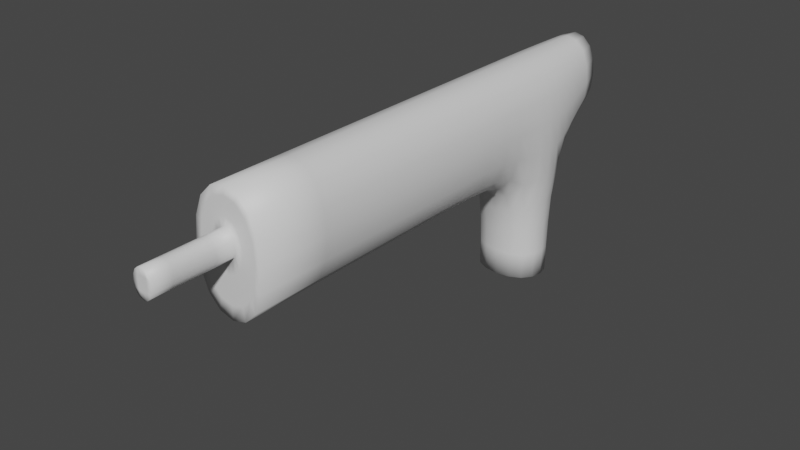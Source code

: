 # Source: harpoongun.blend  (saved by Blender 3.3.6; exported with 4.5.12 LTS)
import bpy
from mathutils import Matrix  # noqa: F401  (used for matrix-valued properties, if any)

bpy.ops.wm.read_factory_settings(use_empty=True)
scene = bpy.context.scene
scene.name = 'Scene'

# ---- collections
col_collection = bpy.data.collections.new('Collection'); scene.collection.children.link(col_collection)

# ---- materials (node trees are filled in below, after node groups)
mat_material = bpy.data.materials.new('Material')
mat_material.alpha_threshold = 0.0
mat_material.use_transparent_shadow = False
mat_material.roughness = 0.5
mat_material.line_color = (0.0, 0.0, 0.0, 1.0)

# ---- material node trees
mat_material.use_nodes = True; mat_material.node_tree.nodes.clear()
_N = mat_material.node_tree.nodes; _L = mat_material.node_tree.links
n0 = _N.new('ShaderNodeOutputMaterial'); n0.name = 'Material Output'; n0.location = (300, 300)
n1 = _N.new('ShaderNodeBsdfPrincipled'); n1.name = 'Principled BSDF'; n1.location = (10, 300)
n1.distribution = 'GGX'
n1.subsurface_method = 'RANDOM_WALK_SKIN'
n1.inputs[3].default_value = 1.45
n1.inputs[27].default_value = (0.0, 0.0, 0.0, 1.0)
n1.inputs[28].default_value = 1.0
_L.new(n1.outputs[0], n0.inputs[0])
n0.is_active_output = True

# ---- world
world_world = bpy.data.worlds.new('World'); scene.world = world_world
world_world.use_nodes = True; world_world.node_tree.nodes.clear()
_N = world_world.node_tree.nodes; _L = world_world.node_tree.links
n0 = _N.new('ShaderNodeOutputWorld'); n0.name = 'World Output'; n0.location = (300, 300)
n1 = _N.new('ShaderNodeBackground'); n1.name = 'Background'; n1.location = (10, 300)
n1.inputs[0].default_value = (0.05088, 0.05088, 0.05088, 1.0)
_L.new(n1.outputs[0], n0.inputs[0])
n0.is_active_output = True
world_world.color = (0.05088, 0.05088, 0.05088)
world_world.use_sun_shadow = False
world_world.sun_shadow_jitter_overblur = 0.0

# ---- meshes
me_cube = bpy.data.meshes.new('Cube')
me_cube.from_pydata([(0.6817, 4.901, 1.571), (0.6817, 4.901, -0.6442), (0.273, -7.463, 0.6358), (0.273, -7.463, -0.1167), (-0.6817, 4.901, 1.571), (-0.6817, 4.901, -0.6442), (-0.273, -7.463, 0.6358), (-0.273, -7.463, -0.1167), (-1.0, 3.249, -1.625), (-1.0, 1.64, -1.625), (1.0, 3.249, 1.625), (1.0, 1.64, 1.625), (-1.0, 1.64, 1.625), (-1.0, 3.249, 1.625), (1.0, 1.64, -1.625), (1.0, 3.249, -1.625), (-1.0, 3.249, -4.395), (-1.0, 1.64, -4.395), (1.0, 1.64, -4.395), (1.0, 3.249, -4.395), (-1.0, -0.2138, -1.625), (1.0, -0.2138, 1.625), (-1.0, -0.2138, 1.625), (1.0, -0.2138, -1.625), (-1.0, -7.463, -1.625), (-1.0, -7.463, 1.625), (1.0, -7.463, 1.625), (1.0, -7.463, -1.625), (-0.273, -9.495, -0.1167), (-0.273, -9.495, 0.6358), (0.273, -9.495, 0.6358), (0.273, -9.495, -0.1167)], [], [(21, 22, 25, 26), (2, 6, 29, 30), (8, 13, 4, 5), (20, 23, 27, 24), (23, 21, 26, 27), (5, 4, 0, 1), (1, 0, 10, 15), (15, 10, 11, 14), (5, 1, 15, 8), (9, 8, 16, 17), (20, 22, 12, 9), (9, 12, 13, 8), (0, 4, 13, 10), (10, 13, 12, 11), (16, 19, 18, 17), (8, 15, 19, 16), (14, 9, 17, 18), (15, 14, 18, 19), (24, 25, 22, 20), (14, 11, 21, 23), (9, 14, 23, 20), (11, 12, 22, 21), (7, 6, 25, 24), (2, 3, 27, 26), (6, 2, 26, 25), (3, 7, 24, 27), (31, 30, 29, 28), (6, 7, 28, 29), (7, 3, 31, 28), (3, 2, 30, 31)])
me_cube.polygons.foreach_set('use_smooth', [True] * 30)
_k = {(1, 5): 1.0, (0, 1): 1.0, (24, 25): 1.0, (26, 27): 1.0, (4, 5): 1.0, (25, 26): 1.0, (24, 27): 1.0, (0, 4): 1.0, (16, 17): 1.0, (18, 19): 1.0, (16, 19): 1.0, (17, 18): 1.0, (6, 7): 1.0, (2, 3): 1.0, (2, 6): 1.0, (3, 7): 1.0, (28, 29): 1.0, (30, 31): 1.0, (29, 30): 1.0, (28, 31): 1.0}
me_cube.attributes.new('crease_edge', 'FLOAT', 'EDGE').data.foreach_set('value', [_k.get((min(e.vertices), max(e.vertices)), 0.0) for e in me_cube.edges])
_uv = me_cube.uv_layers.new(name='UVMap')
_uv.uv.foreach_set('vector', [0.625, 0.681, 0.875, 0.681, 0.875, 0.75, 0.625, 0.75, 0.5832, 0.8179, 0.5832, 0.9321, 0.5832, 0.9321, 0.5832, 0.8179, 0.375, 0.1667, 0.625, 0.1667, 0.625, 0.25, 0.375, 0.25, 0.125, 0.681, 0.375, 0.681, 0.375, 0.75, 0.125, 0.75, 0.375, 0.681, 0.625, 0.681, 0.625, 0.75, 0.375, 0.75, 0.375, 0.25, 0.625, 0.25, 0.625, 0.5, 0.375, 0.5, 0.375, 0.5, 0.625, 0.5, 0.625, 0.5833, 0.375, 0.5833, 0.375, 0.5833, 0.625, 0.5833, 0.625, 0.6667, 0.375, 0.6667, 0.125, 0.5, 0.375, 0.5, 0.375, 0.5833, 0.125, 0.5833, 0.375, 0.08333, 0.375, 0.1667, 0.375, 0.1667, 0.375, 0.08333, 0.375, 0.06904, 0.625, 0.06904, 0.625, 0.08333, 0.375, 0.08333, 0.375, 0.08333, 0.625, 0.08333, 0.625, 0.1667, 0.375, 0.1667, 0.625, 0.5, 0.875, 0.5, 0.875, 0.5833, 0.625, 0.5833, 0.625, 0.5833, 0.875, 0.5833, 0.875, 0.6667, 0.625, 0.6667, 0.125, 0.5833, 0.375, 0.5833, 0.375, 0.6667, 0.125, 0.6667, 0.125, 0.5833, 0.375, 0.5833, 0.375, 0.5833, 0.125, 0.5833, 0.375, 0.6667, 0.125, 0.6667, 0.125, 0.6667, 0.375, 0.6667, 0.375, 0.5833, 0.375, 0.6667, 0.375, 0.6667, 0.375, 0.5833, 0.375, 0.0, 0.625, 0.0, 0.625, 0.06904, 0.375, 0.06904, 0.375, 0.6667, 0.625, 0.6667, 0.625, 0.681, 0.375, 0.681, 0.125, 0.6667, 0.375, 0.6667, 0.375, 0.681, 0.125, 0.681, 0.625, 0.6667, 0.875, 0.6667, 0.875, 0.681, 0.625, 0.681, 0.4168, 0.9321, 0.5832, 0.9321, 0.625, 1.0, 0.375, 1.0, 0.5832, 0.8179, 0.4168, 0.8179, 0.375, 0.75, 0.625, 0.75, 0.5832, 0.9321, 0.5832, 0.8179, 0.625, 0.75, 0.625, 1.0, 0.4168, 0.8179, 0.4168, 0.9321, 0.375, 1.0, 0.375, 0.75, 0.4168, 0.8179, 0.5832, 0.8179, 0.5832, 0.9321, 0.4168, 0.9321, 0.5832, 0.9321, 0.4168, 0.9321, 0.4168, 0.9321, 0.5832, 0.9321, 0.4168, 0.9321, 0.4168, 0.8179, 0.4168, 0.8179, 0.4168, 0.9321, 0.4168, 0.8179, 0.5832, 0.8179, 0.5832, 0.8179, 0.4168, 0.8179])
me_cube.materials.append(mat_material)
me_cube.use_mirror_vertex_groups = False
me_cube.update()

# ---- objects
ob_cube = bpy.data.objects.new('Cube', me_cube)

# ---- transforms, parenting, visibility, modifiers, constraints
ob_cube.location = (0.0, 0.0, 0.0)
ob_cube.lock_rotations_4d = False
ob_cube.empty_display_type = 'ARROWS'
ob_cube.lineart.crease_threshold = 0.0
_m = ob_cube.modifiers.new('Subdivision', 'SUBSURF')
_m.levels = 2

# ---- collection membership
col_collection.objects.link(ob_cube)

# ---- scene / render settings (as saved in the file)
scene.frame_start = 1; scene.frame_end = 250; scene.frame_set(1)
scene.render.engine = 'BLENDER_EEVEE_NEXT'
scene.cycles.sampling_pattern = 'TABULATED_SOBOL'
scene.cycles.use_light_tree = False
scene.view_settings.view_transform = 'Filmic'
bpy.context.view_layer.update()

# ---- added for rendering (the .blend has no active camera and no usable light): camera, sun
cam_auto = bpy.data.cameras.new('AutoCamera')
cam_auto.lens = 50.0
cam_auto.sensor_width = 36.0
cam_auto.clip_end = 1000.0
ob_auto_camera = bpy.data.objects.new('AutoCamera', cam_auto)
scene.collection.objects.link(ob_auto_camera)
ob_auto_camera.location = (14.5558, -19.7638, 10.2596)
ob_auto_camera.rotation_euler = (1.09748, -7.21219e-08, 0.694738)
scene.camera = ob_auto_camera
light_auto_sun = bpy.data.lights.new('AutoSun', 'SUN')
light_auto_sun.energy = 3.0
light_auto_sun.angle = 0.0523599
ob_auto_sun = bpy.data.objects.new('AutoSun', light_auto_sun)
scene.collection.objects.link(ob_auto_sun)
ob_auto_sun.rotation_euler = (0.872665, 0.174533, 0.523599)
bpy.context.view_layer.update()
